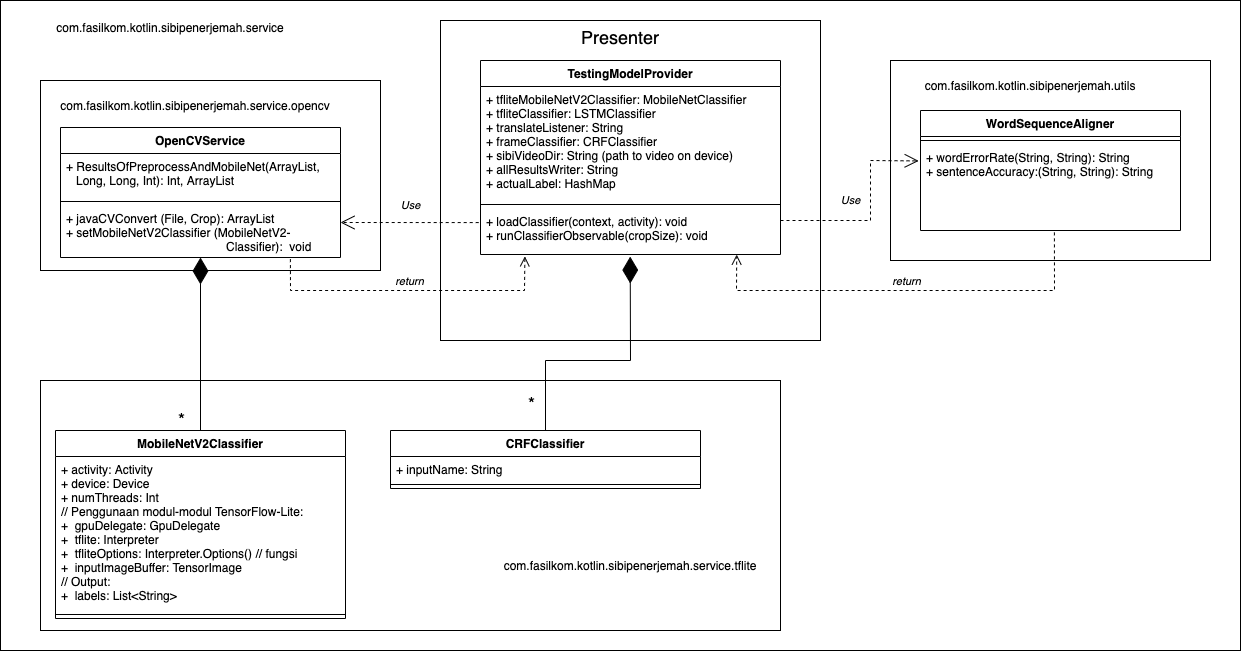

The diagram above was exported from draw.io. Its source (the exported page's mxGraphModel, read from the mxfile embedded in the PNG):
<mxGraphModel dx="2742" dy="2550" grid="1" gridSize="10" guides="1" tooltips="1" connect="1" arrows="1" fold="1" page="1" pageScale="1" pageWidth="850" pageHeight="1100" math="0" shadow="0">
  <root>
    <mxCell id="0" />
    <mxCell id="1" parent="0" />
    <mxCell id="cLwuyDnTiROU71B1DEcd-3" value="" style="rounded=0;whiteSpace=wrap;html=1;fontSize=20;" parent="1" vertex="1">
      <mxGeometry x="-800" y="-320" width="1240" height="650" as="geometry" />
    </mxCell>
    <mxCell id="9zgPwyyb5XLaMmOvn7vG-1" value="" style="rounded=0;whiteSpace=wrap;html=1;shadow=0;fontSize=24;strokeColor=#000000;fillColor=#FFFFFF;" parent="1" vertex="1">
      <mxGeometry x="-360" y="-300" width="380" height="320" as="geometry" />
    </mxCell>
    <mxCell id="T8z7rm6mXHfFFQXljr-t-14" value="" style="rounded=0;whiteSpace=wrap;html=1;" parent="1" vertex="1">
      <mxGeometry x="-760" y="60" width="740" height="250" as="geometry" />
    </mxCell>
    <mxCell id="T8z7rm6mXHfFFQXljr-t-12" value="" style="rounded=0;whiteSpace=wrap;html=1;" parent="1" vertex="1">
      <mxGeometry x="-760" y="-240" width="340" height="190" as="geometry" />
    </mxCell>
    <mxCell id="T8z7rm6mXHfFFQXljr-t-10" value="" style="rounded=0;whiteSpace=wrap;html=1;" parent="1" vertex="1">
      <mxGeometry x="90" y="-260" width="320" height="200" as="geometry" />
    </mxCell>
    <mxCell id="Dl69MEFaWQvkamElqVet-12" value="MobileNetV2Classifier" style="swimlane;fontStyle=1;align=center;verticalAlign=top;childLayout=stackLayout;horizontal=1;startSize=26;horizontalStack=0;resizeParent=1;resizeParentMax=0;resizeLast=0;collapsible=1;marginBottom=0;" parent="1" vertex="1">
      <mxGeometry x="-745" y="110" width="290" height="188" as="geometry" />
    </mxCell>
    <mxCell id="Dl69MEFaWQvkamElqVet-13" value="+ activity: Activity&#10;+ device: Device&#10;+ numThreads: Int&#10;// Penggunaan modul-modul TensorFlow-Lite:&#10;+  gpuDelegate: GpuDelegate&#10;+  tflite: Interpreter&#10;+  tfliteOptions: Interpreter.Options() // fungsi&#10;+  inputImageBuffer: TensorImage&#10;// Output:&#10;+  labels: List&lt;String&gt;" style="text;strokeColor=none;fillColor=none;align=left;verticalAlign=top;spacingLeft=4;spacingRight=4;overflow=hidden;rotatable=0;points=[[0,0.5],[1,0.5]];portConstraint=eastwest;fontStyle=0" parent="Dl69MEFaWQvkamElqVet-12" vertex="1">
      <mxGeometry y="26" width="290" height="154" as="geometry" />
    </mxCell>
    <mxCell id="Dl69MEFaWQvkamElqVet-14" value="" style="line;strokeWidth=1;fillColor=none;align=left;verticalAlign=middle;spacingTop=-1;spacingLeft=3;spacingRight=3;rotatable=0;labelPosition=right;points=[];portConstraint=eastwest;" parent="Dl69MEFaWQvkamElqVet-12" vertex="1">
      <mxGeometry y="180" width="290" height="8" as="geometry" />
    </mxCell>
    <mxCell id="Dl69MEFaWQvkamElqVet-22" value="TestingModelProvider" style="swimlane;fontStyle=1;align=center;verticalAlign=top;childLayout=stackLayout;horizontal=1;startSize=26;horizontalStack=0;resizeParent=1;resizeParentMax=0;resizeLast=0;collapsible=1;marginBottom=0;" parent="1" vertex="1">
      <mxGeometry x="-320" y="-260" width="300" height="194" as="geometry" />
    </mxCell>
    <mxCell id="Dl69MEFaWQvkamElqVet-23" value="+ tfliteMobileNetV2Classifier: MobileNetClassifier&#10;+ tfliteClassifier: LSTMClassifier&#10;+ translateListener: String&#10;+ frameClassifier: CRFClassifier&#10;+ sibiVideoDir: String (path to video on device)&#10;+ allResultsWriter: String&#10;+ actualLabel: HashMap&#10;" style="text;strokeColor=none;fillColor=none;align=left;verticalAlign=top;spacingLeft=4;spacingRight=4;overflow=hidden;rotatable=0;points=[[0,0.5],[1,0.5]];portConstraint=eastwest;" parent="Dl69MEFaWQvkamElqVet-22" vertex="1">
      <mxGeometry y="26" width="300" height="114" as="geometry" />
    </mxCell>
    <mxCell id="Dl69MEFaWQvkamElqVet-24" value="" style="line;strokeWidth=1;fillColor=none;align=left;verticalAlign=middle;spacingTop=-1;spacingLeft=3;spacingRight=3;rotatable=0;labelPosition=right;points=[];portConstraint=eastwest;" parent="Dl69MEFaWQvkamElqVet-22" vertex="1">
      <mxGeometry y="140" width="300" height="8" as="geometry" />
    </mxCell>
    <mxCell id="Dl69MEFaWQvkamElqVet-25" value="+ loadClassifier(context, activity): void&#10;+ runClassifierObservable(cropSize): void&#10;" style="text;strokeColor=none;fillColor=none;align=left;verticalAlign=top;spacingLeft=4;spacingRight=4;overflow=hidden;rotatable=0;points=[[0,0.5],[1,0.5]];portConstraint=eastwest;" parent="Dl69MEFaWQvkamElqVet-22" vertex="1">
      <mxGeometry y="148" width="300" height="46" as="geometry" />
    </mxCell>
    <mxCell id="3iK4FQPkGUUYYkPdgR_F-1" value="WordSequenceAligner" style="swimlane;fontStyle=1;align=center;verticalAlign=top;childLayout=stackLayout;horizontal=1;startSize=26;horizontalStack=0;resizeParent=1;resizeParentMax=0;resizeLast=0;collapsible=1;marginBottom=0;" parent="1" vertex="1">
      <mxGeometry x="120" y="-210" width="260" height="120" as="geometry" />
    </mxCell>
    <mxCell id="3iK4FQPkGUUYYkPdgR_F-3" value="" style="line;strokeWidth=1;fillColor=none;align=left;verticalAlign=middle;spacingTop=-1;spacingLeft=3;spacingRight=3;rotatable=0;labelPosition=right;points=[];portConstraint=eastwest;" parent="3iK4FQPkGUUYYkPdgR_F-1" vertex="1">
      <mxGeometry y="26" width="260" height="8" as="geometry" />
    </mxCell>
    <mxCell id="3iK4FQPkGUUYYkPdgR_F-4" value="+ wordErrorRate(String, String): String&#10;+ sentenceAccuracy:(String, String): String" style="text;strokeColor=none;fillColor=none;align=left;verticalAlign=top;spacingLeft=4;spacingRight=4;overflow=hidden;rotatable=0;points=[[0,0.5],[1,0.5]];portConstraint=eastwest;" parent="3iK4FQPkGUUYYkPdgR_F-1" vertex="1">
      <mxGeometry y="34" width="260" height="86" as="geometry" />
    </mxCell>
    <mxCell id="T8z7rm6mXHfFFQXljr-t-11" value="com.fasilkom.kotlin.sibipenerjemah.utils" style="text;html=1;strokeColor=none;fillColor=none;align=center;verticalAlign=middle;whiteSpace=wrap;rounded=0;" parent="1" vertex="1">
      <mxGeometry x="200" y="-250" width="60" height="30" as="geometry" />
    </mxCell>
    <mxCell id="T8z7rm6mXHfFFQXljr-t-13" value="com.fasilkom.kotlin.sibipenerjemah.service.opencv" style="text;html=1;strokeColor=none;fillColor=none;align=center;verticalAlign=middle;whiteSpace=wrap;rounded=0;" parent="1" vertex="1">
      <mxGeometry x="-635" y="-230" width="60" height="30" as="geometry" />
    </mxCell>
    <mxCell id="T8z7rm6mXHfFFQXljr-t-17" value="com.fasilkom.kotlin.sibipenerjemah.service.tflite" style="text;html=1;strokeColor=none;fillColor=none;align=center;verticalAlign=middle;whiteSpace=wrap;rounded=0;" parent="1" vertex="1">
      <mxGeometry x="-220" y="230" width="100" height="30" as="geometry" />
    </mxCell>
    <mxCell id="T8z7rm6mXHfFFQXljr-t-23" value="" style="endArrow=diamondThin;endFill=1;endSize=24;html=1;rounded=0;entryX=0.5;entryY=1;entryDx=0;entryDy=0;exitX=0.5;exitY=0;exitDx=0;exitDy=0;" parent="1" source="Dl69MEFaWQvkamElqVet-12" target="cLwuyDnTiROU71B1DEcd-10" edge="1">
      <mxGeometry width="160" relative="1" as="geometry">
        <mxPoint x="-310" y="50" as="sourcePoint" />
        <mxPoint x="-580" y="-80" as="targetPoint" />
      </mxGeometry>
    </mxCell>
    <mxCell id="T8z7rm6mXHfFFQXljr-t-27" value="&lt;font style=&quot;font-size: 18px&quot;&gt;*&lt;/font&gt;" style="edgeLabel;html=1;align=center;verticalAlign=middle;resizable=0;points=[];fontSize=17;" parent="T8z7rm6mXHfFFQXljr-t-23" vertex="1" connectable="0">
      <mxGeometry x="-0.8535" y="-2" relative="1" as="geometry">
        <mxPoint x="-22" as="offset" />
      </mxGeometry>
    </mxCell>
    <mxCell id="T8z7rm6mXHfFFQXljr-t-30" value="&lt;i&gt;return&lt;/i&gt;" style="html=1;verticalAlign=bottom;endArrow=open;dashed=1;endSize=8;rounded=0;fontSize=11;exitX=0.821;exitY=1.031;exitDx=0;exitDy=0;exitPerimeter=0;entryX=0.148;entryY=1.04;entryDx=0;entryDy=0;entryPerimeter=0;" parent="1" source="cLwuyDnTiROU71B1DEcd-13" target="Dl69MEFaWQvkamElqVet-25" edge="1">
      <mxGeometry relative="1" as="geometry">
        <mxPoint x="-510" y="-70" as="sourcePoint" />
        <mxPoint x="-320" y="-36" as="targetPoint" />
        <Array as="points">
          <mxPoint x="-510" y="-30" />
          <mxPoint x="-276" y="-30" />
        </Array>
      </mxGeometry>
    </mxCell>
    <mxCell id="T8z7rm6mXHfFFQXljr-t-33" value="&lt;i&gt;Use&lt;/i&gt;" style="endArrow=open;endSize=12;dashed=1;html=1;rounded=0;fontSize=11;entryX=-0.007;entryY=0.191;entryDx=0;entryDy=0;entryPerimeter=0;" parent="1" target="3iK4FQPkGUUYYkPdgR_F-4" edge="1">
      <mxGeometry x="0.1101" y="20" width="160" relative="1" as="geometry">
        <mxPoint x="-20" y="-100" as="sourcePoint" />
        <mxPoint x="-160" y="60" as="targetPoint" />
        <Array as="points">
          <mxPoint x="70" y="-100" />
          <mxPoint x="70" y="-160" />
        </Array>
        <mxPoint as="offset" />
      </mxGeometry>
    </mxCell>
    <mxCell id="T8z7rm6mXHfFFQXljr-t-34" value="&lt;i&gt;return&lt;/i&gt;" style="html=1;verticalAlign=bottom;endArrow=open;dashed=1;endSize=8;rounded=0;fontSize=11;exitX=0.515;exitY=1.022;exitDx=0;exitDy=0;exitPerimeter=0;entryX=0.854;entryY=1.001;entryDx=0;entryDy=0;entryPerimeter=0;" parent="1" source="3iK4FQPkGUUYYkPdgR_F-4" target="Dl69MEFaWQvkamElqVet-25" edge="1">
      <mxGeometry relative="1" as="geometry">
        <mxPoint x="-130" y="60" as="sourcePoint" />
        <mxPoint x="-20" y="-40" as="targetPoint" />
        <Array as="points">
          <mxPoint x="254" y="-30" />
          <mxPoint x="-64" y="-30" />
        </Array>
      </mxGeometry>
    </mxCell>
    <mxCell id="T8z7rm6mXHfFFQXljr-t-35" value="" style="endArrow=diamondThin;endFill=1;endSize=24;html=1;rounded=0;fontSize=11;exitX=0.5;exitY=0;exitDx=0;exitDy=0;entryX=0.499;entryY=1.045;entryDx=0;entryDy=0;entryPerimeter=0;" parent="1" source="Dl69MEFaWQvkamElqVet-5" target="Dl69MEFaWQvkamElqVet-25" edge="1">
      <mxGeometry width="160" relative="1" as="geometry">
        <mxPoint x="-250" y="-220" as="sourcePoint" />
        <mxPoint x="-170" y="-20" as="targetPoint" />
        <Array as="points">
          <mxPoint x="-255" y="40" />
          <mxPoint x="-170" y="40" />
        </Array>
      </mxGeometry>
    </mxCell>
    <mxCell id="T8z7rm6mXHfFFQXljr-t-36" value="&lt;font style=&quot;font-size: 18px&quot;&gt;*&lt;/font&gt;" style="edgeLabel;html=1;align=center;verticalAlign=middle;resizable=0;points=[];fontSize=11;" parent="T8z7rm6mXHfFFQXljr-t-35" vertex="1" connectable="0">
      <mxGeometry x="-0.8488" y="1" relative="1" as="geometry">
        <mxPoint x="-14" y="-8" as="offset" />
      </mxGeometry>
    </mxCell>
    <mxCell id="Dl69MEFaWQvkamElqVet-5" value="CRFClassifier" style="swimlane;fontStyle=1;align=center;verticalAlign=top;childLayout=stackLayout;horizontal=1;startSize=26;horizontalStack=0;resizeParent=1;resizeParentMax=0;resizeLast=0;collapsible=1;marginBottom=0;" parent="1" vertex="1">
      <mxGeometry x="-410" y="110" width="310" height="58" as="geometry" />
    </mxCell>
    <mxCell id="Dl69MEFaWQvkamElqVet-6" value="+ inputName: String" style="text;strokeColor=none;fillColor=none;align=left;verticalAlign=top;spacingLeft=4;spacingRight=4;overflow=hidden;rotatable=0;points=[[0,0.5],[1,0.5]];portConstraint=eastwest;" parent="Dl69MEFaWQvkamElqVet-5" vertex="1">
      <mxGeometry y="26" width="310" height="24" as="geometry" />
    </mxCell>
    <mxCell id="Dl69MEFaWQvkamElqVet-7" value="" style="line;strokeWidth=1;fillColor=none;align=left;verticalAlign=middle;spacingTop=-1;spacingLeft=3;spacingRight=3;rotatable=0;labelPosition=right;points=[];portConstraint=eastwest;" parent="Dl69MEFaWQvkamElqVet-5" vertex="1">
      <mxGeometry y="50" width="310" height="8" as="geometry" />
    </mxCell>
    <mxCell id="cLwuyDnTiROU71B1DEcd-2" style="edgeStyle=none;rounded=0;orthogonalLoop=1;jettySize=auto;html=1;exitX=0;exitY=0.5;exitDx=0;exitDy=0;dashed=1;fontSize=20;startArrow=open;startFill=0;endArrow=classic;endFill=1;" parent="1" source="T8z7rm6mXHfFFQXljr-t-11" target="T8z7rm6mXHfFFQXljr-t-11" edge="1">
      <mxGeometry relative="1" as="geometry" />
    </mxCell>
    <mxCell id="cLwuyDnTiROU71B1DEcd-4" value="&lt;font style=&quot;font-size: 12px&quot;&gt;com.fasilkom.kotlin.sibipenerjemah.service&lt;/font&gt;" style="text;html=1;strokeColor=none;fillColor=none;align=center;verticalAlign=middle;whiteSpace=wrap;rounded=0;fontSize=20;" parent="1" vertex="1">
      <mxGeometry x="-660" y="-310" width="60" height="30" as="geometry" />
    </mxCell>
    <mxCell id="cLwuyDnTiROU71B1DEcd-10" value="OpenCVService" style="swimlane;fontStyle=1;align=center;verticalAlign=top;childLayout=stackLayout;horizontal=1;startSize=26;horizontalStack=0;resizeParent=1;resizeParentMax=0;resizeLast=0;collapsible=1;marginBottom=0;fontSize=12;" parent="1" vertex="1">
      <mxGeometry x="-740" y="-193" width="280" height="130" as="geometry" />
    </mxCell>
    <mxCell id="cLwuyDnTiROU71B1DEcd-11" value="+ ResultsOfPreprocessAndMobileNet(ArrayList, &#10;   Long, Long, Int): Int, ArrayList" style="text;strokeColor=none;fillColor=none;align=left;verticalAlign=top;spacingLeft=4;spacingRight=4;overflow=hidden;rotatable=0;points=[[0,0.5],[1,0.5]];portConstraint=eastwest;fontSize=12;" parent="cLwuyDnTiROU71B1DEcd-10" vertex="1">
      <mxGeometry y="26" width="280" height="44" as="geometry" />
    </mxCell>
    <mxCell id="cLwuyDnTiROU71B1DEcd-12" value="" style="line;strokeWidth=1;fillColor=none;align=left;verticalAlign=middle;spacingTop=-1;spacingLeft=3;spacingRight=3;rotatable=0;labelPosition=right;points=[];portConstraint=eastwest;fontSize=12;" parent="cLwuyDnTiROU71B1DEcd-10" vertex="1">
      <mxGeometry y="70" width="280" height="8" as="geometry" />
    </mxCell>
    <mxCell id="cLwuyDnTiROU71B1DEcd-13" value="+ javaCVConvert (File, Crop): ArrayList&#10;+ setMobileNetV2Classifier (MobileNetV2-&#10;                                                Classifier):  void&#10;" style="text;strokeColor=none;fillColor=none;align=left;verticalAlign=top;spacingLeft=4;spacingRight=4;overflow=hidden;rotatable=0;points=[[0,0.5],[1,0.5]];portConstraint=eastwest;fontSize=12;" parent="cLwuyDnTiROU71B1DEcd-10" vertex="1">
      <mxGeometry y="78" width="280" height="52" as="geometry" />
    </mxCell>
    <mxCell id="SaQVrNTcWnmR5Ahu8KBX-1" value="&lt;font style=&quot;font-size: 11px&quot;&gt;&lt;i&gt;Use&lt;/i&gt;&lt;/font&gt;" style="endArrow=open;endSize=12;dashed=1;html=1;rounded=0;fontSize=24;exitX=-0.006;exitY=0.306;exitDx=0;exitDy=0;exitPerimeter=0;" parent="1" source="Dl69MEFaWQvkamElqVet-25" edge="1">
      <mxGeometry x="-0.0128" y="-22" width="160" relative="1" as="geometry">
        <mxPoint x="-370" y="-50" as="sourcePoint" />
        <mxPoint x="-460" y="-98" as="targetPoint" />
        <mxPoint as="offset" />
      </mxGeometry>
    </mxCell>
    <mxCell id="9zgPwyyb5XLaMmOvn7vG-2" value="&lt;font style=&quot;font-size: 18px&quot;&gt;Presenter&lt;/font&gt;" style="text;html=1;strokeColor=none;fillColor=none;align=center;verticalAlign=middle;whiteSpace=wrap;rounded=0;shadow=1;fontSize=24;" parent="1" vertex="1">
      <mxGeometry x="-235" y="-300" width="110" height="30" as="geometry" />
    </mxCell>
  </root>
</mxGraphModel>